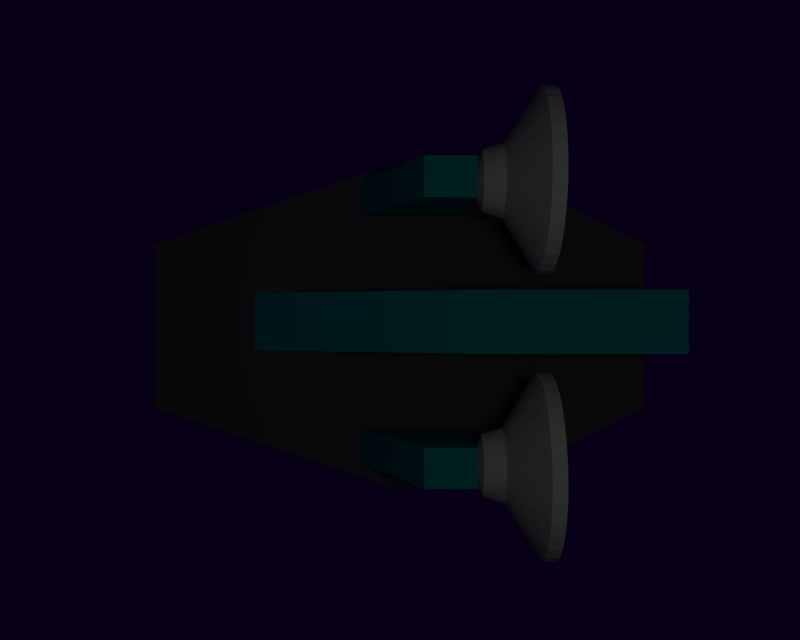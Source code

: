 # Source: untitled.blend  (saved by Blender 2.60.0; exported with 4.5.12 LTS)
import bpy
from mathutils import Matrix  # noqa: F401  (used for matrix-valued properties, if any)

bpy.ops.wm.read_factory_settings(use_empty=True)
scene = bpy.context.scene
scene.name = 'Scene'

# ---- collections
col_collection_1 = bpy.data.collections.new('Collection 1'); scene.collection.children.link(col_collection_1)

# ---- materials (node trees are filled in below, after node groups)
mat_material = bpy.data.materials.new('Material')
mat_material.alpha_threshold = 0.0
mat_material.use_transparent_shadow = False
mat_material.preview_render_type = 'CUBE'
mat_material.diffuse_color = (0.0, 0.3264, 0.2851, 1.0)
mat_material.roughness = 0.5
mat_material.line_color = (0.0, 0.0, 0.0, 1.0)
mat_radar = bpy.data.materials.new('radar')
mat_radar.alpha_threshold = 0.0
mat_radar.use_transparent_shadow = False
mat_radar.diffuse_color = (0.474, 0.5596, 0.417, 1.0)
mat_radar.roughness = 0.5
mat_radar.line_color = (0.0, 0.0, 0.0, 1.0)
mat_guntip = bpy.data.materials.new('guntip')
mat_guntip.alpha_threshold = 0.0
mat_guntip.use_transparent_shadow = False
mat_guntip.diffuse_color = (0.0, 0.02099, 0.8, 1.0)
mat_guntip.roughness = 0.5
mat_guntip.line_color = (0.0, 0.0, 0.0, 1.0)
mat_material2 = bpy.data.materials.new('material2')
mat_material2.alpha_threshold = 0.0
mat_material2.use_transparent_shadow = False
mat_material2.diffuse_color = (0.09462, 0.09462, 0.09462, 1.0)
mat_material2.roughness = 0.5
mat_material2.line_color = (0.0, 0.0, 0.0, 1.0)

# ---- material node trees

# ---- world
world_world = bpy.data.worlds.new('World'); scene.world = world_world
world_world.color = (0.002125, 0.0, 0.008023)
world_world.use_sun_shadow = False
world_world.sun_shadow_jitter_overblur = 0.0
world_world.cycles.sampling_method = 'MANUAL'
world_world.cycles.sample_map_resolution = 256

# ---- cameras
cam_camera_001 = bpy.data.cameras.new('Camera.001')
cam_camera_001.clip_end = 100.0
cam_camera_001.lens = 35.0
cam_camera_001.dof.focus_distance = 0.0
cam_camera_001.dof.aperture_fstop = 128.0
cam_camera = bpy.data.cameras.new('Camera')
cam_camera.clip_end = 100.0
cam_camera.lens = 35.0
cam_camera.ortho_scale = 7.314
cam_camera.dof.focus_distance = 0.0
cam_camera.dof.aperture_fstop = 128.0

# ---- lights
light_lamp = bpy.data.lights.new('Lamp', 'POINT')
light_lamp.transmission_factor = 0.0
light_lamp.cutoff_distance = 30.0
light_lamp.energy = 100.0
light_lamp.shadow_buffer_clip_start = 1.001
light_lamp.shadow_soft_size = 1.0
light_lamp.shadow_maximum_resolution = 0.006
light_lamp.use_absolute_resolution = True
light_lamp.cycles.use_multiple_importance_sampling = False

# ---- meshes
me_cube_001 = bpy.data.meshes.new('Cube.001')
me_cube_001.from_pydata([(-1.767, -3.084, 4.144), (-1.767, -1.13, 4.144), (-2.255, -1.13, 4.144), (-3.72, -1.619, 4.144), (-3.72, -2.595, 4.144), (-2.255, -3.084, 4.144), (-0.7899, -1.619, 4.144), (-0.7899, -2.595, 4.144), (-0.7899, -2.595, 3.804), (-0.7899, -1.619, 3.804), (-2.255, -3.084, 3.804), (-3.72, -2.595, 3.804), (-3.72, -1.619, 3.804), (-2.255, -1.13, 3.804), (-1.767, -1.13, 3.804), (-1.767, -3.084, 3.804), (-0.7197, -1.911, 3.693), (-0.7197, -2.253, 3.693), (-1.696, -2.253, 3.693), (-1.696, -1.911, 3.693), (-0.7197, -1.911, 4.67), (-0.7197, -2.253, 4.67), (-1.696, -2.253, 4.67), (-1.696, -1.911, 4.67), (-3.255, -1.911, 4.093), (-3.255, -2.253, 4.093), (-1.855, -2.719, 4.13), (-1.855, -2.929, 4.13), (-2.486, -2.929, 4.13), (-2.486, -2.719, 4.13), (-1.855, -2.719, 4.849), (-1.855, -2.929, 4.849), (-2.126, -2.929, 4.849), (-2.126, -2.719, 4.849), (-1.824, -2.827, 4.577), (-1.824, -2.795, 4.58), (-1.824, -2.765, 4.59), (-1.825, -2.737, 4.605), (-1.825, -2.713, 4.625), (-1.825, -2.693, 4.649), (-1.826, -2.678, 4.677), (-1.826, -2.668, 4.707), (-1.827, -2.665, 4.739), (-1.827, -2.668, 4.77), (-1.828, -2.678, 4.801), (-1.828, -2.693, 4.829), (-1.829, -2.713, 4.853), (-1.829, -2.737, 4.873), (-1.829, -2.765, 4.888), (-1.829, -2.795, 4.897), (-1.829, -2.827, 4.9), (-1.829, -2.858, 4.897), (-1.829, -2.889, 4.888), (-1.828, -2.917, 4.873), (-1.828, -2.941, 4.853), (-1.828, -2.961, 4.829), (-1.827, -2.976, 4.801), (-1.827, -2.985, 4.77), (-1.826, -2.988, 4.739), (-1.826, -2.985, 4.707), (-1.825, -2.976, 4.677), (-1.825, -2.961, 4.649), (-1.825, -2.941, 4.625), (-1.824, -2.917, 4.605), (-1.824, -2.889, 4.59), (-1.824, -2.858, 4.58), (-1.905, -2.836, 4.734), (-1.714, -2.867, 4.547), (-1.714, -2.904, 4.558), (-1.714, -2.938, 4.576), (-1.715, -2.968, 4.6), (-1.715, -2.992, 4.63), (-1.716, -3.011, 4.664), (-1.716, -3.022, 4.701), (-1.717, -3.026, 4.74), (-1.717, -3.022, 4.778), (-1.718, -3.011, 4.815), (-1.718, -2.992, 4.849), (-1.719, -2.968, 4.879), (-1.719, -2.938, 4.903), (-1.72, -2.904, 4.922), (-1.72, -2.867, 4.933), (-1.72, -2.829, 4.937), (-1.72, -2.79, 4.933), (-1.72, -2.753, 4.922), (-1.72, -2.719, 4.903), (-1.72, -2.689, 4.879), (-1.719, -2.665, 4.849), (-1.719, -2.647, 4.815), (-1.718, -2.636, 4.778), (-1.718, -2.632, 4.74), (-1.717, -2.636, 4.701), (-1.716, -2.647, 4.664), (-1.716, -2.665, 4.63), (-1.715, -2.689, 4.6), (-1.715, -2.719, 4.576), (-1.715, -2.753, 4.558), (-1.714, -2.79, 4.547), (-1.714, -2.829, 4.543), (-1.535, -2.828, 4.261), (-1.535, -2.734, 4.271), (-1.536, -2.644, 4.298), (-1.537, -2.561, 4.342), (-1.538, -2.488, 4.402), (-1.539, -2.428, 4.475), (-1.54, -2.384, 4.558), (-1.542, -2.356, 4.648), (-1.543, -2.347, 4.742), (-1.545, -2.356, 4.836), (-1.546, -2.384, 4.926), (-1.547, -2.428, 5.01), (-1.548, -2.488, 5.082), (-1.549, -2.561, 5.142), (-1.549, -2.644, 5.187), (-1.549, -2.734, 5.214), (-1.549, -2.828, 5.223), (-1.549, -2.922, 5.214), (-1.548, -3.012, 5.187), (-1.547, -3.096, 5.142), (-1.546, -3.168, 5.082), (-1.545, -3.228, 5.01), (-1.544, -3.273, 4.926), (-1.542, -3.3, 4.836), (-1.541, -3.309, 4.742), (-1.539, -3.3, 4.648), (-1.538, -3.273, 4.558), (-1.537, -3.228, 4.475), (-1.536, -3.168, 4.402), (-1.535, -3.096, 4.342), (-1.535, -3.012, 4.298), (-1.535, -2.922, 4.271), (-1.463, -2.922, 4.272), (-1.463, -3.012, 4.299), (-1.464, -3.095, 4.343), (-1.464, -3.168, 4.403), (-1.465, -3.228, 4.476), (-1.467, -3.273, 4.559), (-1.468, -3.3, 4.65), (-1.469, -3.309, 4.743), (-1.471, -3.3, 4.837), (-1.472, -3.273, 4.927), (-1.474, -3.228, 5.011), (-1.475, -3.168, 5.084), (-1.476, -3.095, 5.143), (-1.477, -3.012, 5.188), (-1.477, -2.922, 5.215), (-1.478, -2.828, 5.224), (-1.478, -2.734, 5.215), (-1.478, -2.644, 5.188), (-1.477, -2.561, 5.143), (-1.476, -2.488, 5.084), (-1.475, -2.428, 5.011), (-1.474, -2.384, 4.927), (-1.473, -2.356, 4.837), (-1.472, -2.347, 4.743), (-1.47, -2.356, 4.65), (-1.469, -2.384, 4.559), (-1.467, -2.428, 4.476), (-1.466, -2.488, 4.403), (-1.465, -2.561, 4.343), (-1.464, -2.644, 4.299), (-1.464, -2.734, 4.272), (-1.463, -2.828, 4.262), (-1.624, -2.821, 4.572), (-1.624, -2.787, 4.575), (-1.625, -2.755, 4.585), (-1.625, -2.725, 4.601), (-1.625, -2.699, 4.622), (-1.626, -2.678, 4.649), (-1.626, -2.662, 4.678), (-1.627, -2.652, 4.711), (-1.627, -2.649, 4.744), (-1.628, -2.652, 4.778), (-1.628, -2.662, 4.81), (-1.629, -2.678, 4.84), (-1.629, -2.699, 4.866), (-1.629, -2.725, 4.887), (-1.629, -2.755, 4.903), (-1.629, -2.787, 4.913), (-1.629, -2.821, 4.916), (-1.629, -2.855, 4.913), (-1.629, -2.887, 4.903), (-1.629, -2.917, 4.887), (-1.628, -2.943, 4.866), (-1.628, -2.964, 4.84), (-1.627, -2.98, 4.81), (-1.627, -2.99, 4.778), (-1.626, -2.993, 4.744), (-1.626, -2.99, 4.711), (-1.625, -2.98, 4.678), (-1.625, -2.964, 4.649), (-1.625, -2.943, 4.622), (-1.624, -2.917, 4.601), (-1.624, -2.887, 4.585), (-1.624, -2.855, 4.575), (-1.627, -2.821, 4.744), (-1.627, -1.342, 4.744), (-1.624, -1.375, 4.575), (-1.624, -1.407, 4.585), (-1.624, -1.437, 4.601), (-1.625, -1.463, 4.622), (-1.625, -1.485, 4.649), (-1.625, -1.501, 4.678), (-1.626, -1.51, 4.711), (-1.626, -1.514, 4.744), (-1.627, -1.51, 4.778), (-1.627, -1.501, 4.81), (-1.628, -1.485, 4.84), (-1.628, -1.463, 4.866), (-1.629, -1.437, 4.887), (-1.629, -1.407, 4.903), (-1.629, -1.375, 4.913), (-1.629, -1.342, 4.916), (-1.629, -1.308, 4.913), (-1.629, -1.276, 4.903), (-1.629, -1.246, 4.887), (-1.629, -1.22, 4.866), (-1.629, -1.199, 4.84), (-1.628, -1.183, 4.81), (-1.628, -1.173, 4.778), (-1.627, -1.17, 4.744), (-1.627, -1.173, 4.711), (-1.626, -1.183, 4.678), (-1.626, -1.199, 4.649), (-1.625, -1.22, 4.622), (-1.625, -1.246, 4.601), (-1.625, -1.276, 4.585), (-1.624, -1.308, 4.575), (-1.624, -1.342, 4.572), (-1.463, -1.349, 4.262), (-1.464, -1.255, 4.272), (-1.464, -1.165, 4.299), (-1.465, -1.081, 4.343), (-1.466, -1.009, 4.403), (-1.467, -0.9488, 4.476), (-1.469, -0.9043, 4.559), (-1.47, -0.8769, 4.65), (-1.472, -0.8677, 4.743), (-1.473, -0.8769, 4.837), (-1.474, -0.9043, 4.927), (-1.475, -0.9488, 5.011), (-1.476, -1.009, 5.084), (-1.477, -1.082, 5.143), (-1.478, -1.165, 5.188), (-1.478, -1.255, 5.215), (-1.478, -1.349, 5.224), (-1.477, -1.443, 5.215), (-1.477, -1.533, 5.188), (-1.476, -1.616, 5.143), (-1.475, -1.689, 5.084), (-1.474, -1.749, 5.011), (-1.472, -1.793, 4.927), (-1.471, -1.821, 4.837), (-1.469, -1.83, 4.743), (-1.468, -1.821, 4.65), (-1.467, -1.793, 4.559), (-1.465, -1.749, 4.476), (-1.464, -1.689, 4.403), (-1.464, -1.616, 4.343), (-1.463, -1.533, 4.299), (-1.463, -1.443, 4.272), (-1.535, -1.443, 4.271), (-1.535, -1.533, 4.298), (-1.535, -1.616, 4.342), (-1.536, -1.689, 4.402), (-1.537, -1.749, 4.475), (-1.538, -1.793, 4.558), (-1.539, -1.821, 4.648), (-1.541, -1.83, 4.742), (-1.542, -1.821, 4.836), (-1.544, -1.793, 4.926), (-1.545, -1.749, 5.01), (-1.546, -1.689, 5.082), (-1.547, -1.616, 5.142), (-1.548, -1.533, 5.187), (-1.549, -1.443, 5.214), (-1.549, -1.349, 5.223), (-1.549, -1.255, 5.214), (-1.549, -1.165, 5.187), (-1.549, -1.082, 5.142), (-1.548, -1.009, 5.082), (-1.547, -0.9489, 5.01), (-1.546, -0.9045, 4.926), (-1.545, -0.8771, 4.836), (-1.543, -0.8679, 4.742), (-1.542, -0.8771, 4.648), (-1.54, -0.9045, 4.558), (-1.539, -0.9489, 4.475), (-1.538, -1.009, 4.402), (-1.537, -1.082, 4.342), (-1.536, -1.165, 4.298), (-1.535, -1.255, 4.271), (-1.535, -1.349, 4.261), (-1.714, -1.349, 4.543), (-1.714, -1.311, 4.547), (-1.715, -1.274, 4.558), (-1.715, -1.24, 4.576), (-1.715, -1.21, 4.6), (-1.716, -1.186, 4.63), (-1.716, -1.167, 4.664), (-1.717, -1.156, 4.701), (-1.718, -1.152, 4.74), (-1.718, -1.156, 4.778), (-1.719, -1.167, 4.815), (-1.719, -1.186, 4.849), (-1.72, -1.21, 4.879), (-1.72, -1.24, 4.903), (-1.72, -1.274, 4.922), (-1.72, -1.311, 4.933), (-1.72, -1.349, 4.937), (-1.72, -1.388, 4.933), (-1.72, -1.425, 4.922), (-1.719, -1.459, 4.903), (-1.719, -1.489, 4.879), (-1.718, -1.513, 4.849), (-1.718, -1.531, 4.815), (-1.717, -1.543, 4.778), (-1.717, -1.546, 4.74), (-1.716, -1.543, 4.701), (-1.716, -1.531, 4.664), (-1.715, -1.513, 4.63), (-1.715, -1.489, 4.6), (-1.714, -1.459, 4.576), (-1.714, -1.425, 4.558), (-1.714, -1.388, 4.547), (-1.905, -1.357, 4.734), (-1.824, -1.379, 4.58), (-1.824, -1.409, 4.59), (-1.824, -1.437, 4.605), (-1.825, -1.462, 4.625), (-1.825, -1.482, 4.649), (-1.825, -1.497, 4.677), (-1.826, -1.506, 4.707), (-1.826, -1.509, 4.739), (-1.827, -1.506, 4.77), (-1.827, -1.497, 4.801), (-1.828, -1.482, 4.829), (-1.828, -1.462, 4.853), (-1.828, -1.437, 4.873), (-1.829, -1.409, 4.888), (-1.829, -1.379, 4.897), (-1.829, -1.348, 4.9), (-1.829, -1.316, 4.897), (-1.829, -1.286, 4.888), (-1.829, -1.258, 4.873), (-1.829, -1.233, 4.853), (-1.828, -1.213, 4.829), (-1.828, -1.198, 4.801), (-1.827, -1.189, 4.77), (-1.827, -1.186, 4.739), (-1.826, -1.189, 4.707), (-1.826, -1.198, 4.677), (-1.825, -1.213, 4.649), (-1.825, -1.233, 4.625), (-1.825, -1.258, 4.605), (-1.824, -1.286, 4.59), (-1.824, -1.316, 4.58), (-1.824, -1.347, 4.577), (-2.126, -1.239, 4.849), (-2.126, -1.45, 4.849), (-1.855, -1.45, 4.849), (-1.855, -1.239, 4.849), (-2.486, -1.239, 4.13), (-2.486, -1.45, 4.13), (-1.855, -1.45, 4.13), (-1.855, -1.239, 4.13)], [], [(0, 1, 2, 5), (3, 4, 5, 2), (7, 0, 1, 6), (0, 7, 8, 15), (7, 6, 9, 8), (6, 1, 14, 9), (0, 5, 10, 15), (5, 4, 11, 10), (4, 3, 12, 11), (3, 2, 13, 12), (2, 1, 14, 13), (13, 14, 15, 10), (10, 11, 12, 13), (8, 9, 14, 15), (18, 19, 16, 17), (20, 23, 22, 21), (16, 20, 21, 17), (17, 21, 22, 18), (18, 22, 23, 19), (19, 23, 20, 16), (23, 22, 25, 24), (18, 25, 22), (19, 23, 24), (28, 29, 26, 27), (30, 33, 32, 31), (26, 30, 31, 27), (27, 31, 32, 28), (28, 32, 33, 29), (29, 33, 30, 26), (66, 35, 34), (66, 36, 35), (66, 37, 36), (66, 38, 37), (66, 39, 38), (66, 40, 39), (66, 41, 40), (66, 42, 41), (66, 43, 42), (66, 44, 43), (66, 45, 44), (66, 46, 45), (66, 47, 46), (66, 48, 47), (66, 49, 48), (66, 50, 49), (66, 51, 50), (66, 52, 51), (66, 53, 52), (66, 54, 53), (66, 55, 54), (66, 56, 55), (66, 57, 56), (66, 58, 57), (66, 59, 58), (66, 60, 59), (66, 61, 60), (66, 62, 61), (66, 63, 62), (66, 64, 63), (66, 65, 64), (66, 34, 65), (65, 34, 98, 67), (64, 65, 67, 68), (63, 64, 68, 69), (62, 63, 69, 70), (61, 62, 70, 71), (60, 61, 71, 72), (59, 60, 72, 73), (58, 59, 73, 74), (57, 58, 74, 75), (56, 57, 75, 76), (55, 56, 76, 77), (54, 55, 77, 78), (53, 54, 78, 79), (52, 53, 79, 80), (51, 52, 80, 81), (50, 51, 81, 82), (49, 50, 82, 83), (48, 49, 83, 84), (47, 48, 84, 85), (46, 47, 85, 86), (45, 46, 86, 87), (44, 45, 87, 88), (43, 44, 88, 89), (42, 43, 89, 90), (41, 42, 90, 91), (40, 41, 91, 92), (39, 40, 92, 93), (38, 39, 93, 94), (37, 38, 94, 95), (36, 37, 95, 96), (35, 36, 96, 97), (34, 35, 97, 98), (98, 97, 100, 99), (97, 96, 101, 100), (96, 95, 102, 101), (95, 94, 103, 102), (94, 93, 104, 103), (93, 92, 105, 104), (92, 91, 106, 105), (91, 90, 107, 106), (90, 89, 108, 107), (89, 88, 109, 108), (88, 87, 110, 109), (87, 86, 111, 110), (86, 85, 112, 111), (85, 84, 113, 112), (84, 83, 114, 113), (83, 82, 115, 114), (82, 81, 116, 115), (81, 80, 117, 116), (80, 79, 118, 117), (79, 78, 119, 118), (78, 77, 120, 119), (77, 76, 121, 120), (76, 75, 122, 121), (75, 74, 123, 122), (74, 73, 124, 123), (73, 72, 125, 124), (72, 71, 126, 125), (71, 70, 127, 126), (70, 69, 128, 127), (69, 68, 129, 128), (68, 67, 130, 129), (67, 98, 99, 130), (130, 99, 162, 131), (129, 130, 131, 132), (128, 129, 132, 133), (127, 128, 133, 134), (126, 127, 134, 135), (125, 126, 135, 136), (124, 125, 136, 137), (123, 124, 137, 138), (122, 123, 138, 139), (121, 122, 139, 140), (120, 121, 140, 141), (119, 120, 141, 142), (118, 119, 142, 143), (117, 118, 143, 144), (116, 117, 144, 145), (115, 116, 145, 146), (114, 115, 146, 147), (113, 114, 147, 148), (112, 113, 148, 149), (111, 112, 149, 150), (110, 111, 150, 151), (109, 110, 151, 152), (108, 109, 152, 153), (107, 108, 153, 154), (106, 107, 154, 155), (105, 106, 155, 156), (104, 105, 156, 157), (103, 104, 157, 158), (102, 103, 158, 159), (101, 102, 159, 160), (100, 101, 160, 161), (99, 100, 161, 162), (162, 161, 164, 163), (161, 160, 165, 164), (160, 159, 166, 165), (159, 158, 167, 166), (158, 157, 168, 167), (157, 156, 169, 168), (156, 155, 170, 169), (155, 154, 171, 170), (154, 153, 172, 171), (153, 152, 173, 172), (152, 151, 174, 173), (151, 150, 175, 174), (150, 149, 176, 175), (149, 148, 177, 176), (148, 147, 178, 177), (147, 146, 179, 178), (146, 145, 180, 179), (145, 144, 181, 180), (144, 143, 182, 181), (143, 142, 183, 182), (142, 141, 184, 183), (141, 140, 185, 184), (140, 139, 186, 185), (139, 138, 187, 186), (138, 137, 188, 187), (137, 136, 189, 188), (136, 135, 190, 189), (135, 134, 191, 190), (134, 133, 192, 191), (133, 132, 193, 192), (132, 131, 194, 193), (131, 162, 163, 194), (195, 163, 164), (195, 164, 165), (195, 165, 166), (195, 166, 167), (195, 167, 168), (195, 168, 169), (195, 169, 170), (195, 170, 171), (195, 171, 172), (195, 172, 173), (195, 173, 174), (195, 174, 175), (195, 175, 176), (195, 176, 177), (195, 177, 178), (195, 178, 179), (195, 179, 180), (195, 180, 181), (195, 181, 182), (195, 182, 183), (195, 183, 184), (195, 184, 185), (195, 185, 186), (195, 186, 187), (195, 187, 188), (195, 188, 189), (195, 189, 190), (195, 190, 191), (195, 191, 192), (195, 192, 193), (195, 193, 194), (195, 194, 163), (196, 197, 228), (196, 198, 197), (196, 199, 198), (196, 200, 199), (196, 201, 200), (196, 202, 201), (196, 203, 202), (196, 204, 203), (196, 205, 204), (196, 206, 205), (196, 207, 206), (196, 208, 207), (196, 209, 208), (196, 210, 209), (196, 211, 210), (196, 212, 211), (196, 213, 212), (196, 214, 213), (196, 215, 214), (196, 216, 215), (196, 217, 216), (196, 218, 217), (196, 219, 218), (196, 220, 219), (196, 221, 220), (196, 222, 221), (196, 223, 222), (196, 224, 223), (196, 225, 224), (196, 226, 225), (196, 227, 226), (196, 228, 227), (260, 229, 228, 197), (259, 260, 197, 198), (258, 259, 198, 199), (257, 258, 199, 200), (256, 257, 200, 201), (255, 256, 201, 202), (254, 255, 202, 203), (253, 254, 203, 204), (252, 253, 204, 205), (251, 252, 205, 206), (250, 251, 206, 207), (249, 250, 207, 208), (248, 249, 208, 209), (247, 248, 209, 210), (246, 247, 210, 211), (245, 246, 211, 212), (244, 245, 212, 213), (243, 244, 213, 214), (242, 243, 214, 215), (241, 242, 215, 216), (240, 241, 216, 217), (239, 240, 217, 218), (238, 239, 218, 219), (237, 238, 219, 220), (236, 237, 220, 221), (235, 236, 221, 222), (234, 235, 222, 223), (233, 234, 223, 224), (232, 233, 224, 225), (231, 232, 225, 226), (230, 231, 226, 227), (229, 230, 227, 228), (292, 291, 230, 229), (291, 290, 231, 230), (290, 289, 232, 231), (289, 288, 233, 232), (288, 287, 234, 233), (287, 286, 235, 234), (286, 285, 236, 235), (285, 284, 237, 236), (284, 283, 238, 237), (283, 282, 239, 238), (282, 281, 240, 239), (281, 280, 241, 240), (280, 279, 242, 241), (279, 278, 243, 242), (278, 277, 244, 243), (277, 276, 245, 244), (276, 275, 246, 245), (275, 274, 247, 246), (274, 273, 248, 247), (273, 272, 249, 248), (272, 271, 250, 249), (271, 270, 251, 250), (270, 269, 252, 251), (269, 268, 253, 252), (268, 267, 254, 253), (267, 266, 255, 254), (266, 265, 256, 255), (265, 264, 257, 256), (264, 263, 258, 257), (263, 262, 259, 258), (262, 261, 260, 259), (261, 292, 229, 260), (324, 293, 292, 261), (323, 324, 261, 262), (322, 323, 262, 263), (321, 322, 263, 264), (320, 321, 264, 265), (319, 320, 265, 266), (318, 319, 266, 267), (317, 318, 267, 268), (316, 317, 268, 269), (315, 316, 269, 270), (314, 315, 270, 271), (313, 314, 271, 272), (312, 313, 272, 273), (311, 312, 273, 274), (310, 311, 274, 275), (309, 310, 275, 276), (308, 309, 276, 277), (307, 308, 277, 278), (306, 307, 278, 279), (305, 306, 279, 280), (304, 305, 280, 281), (303, 304, 281, 282), (302, 303, 282, 283), (301, 302, 283, 284), (300, 301, 284, 285), (299, 300, 285, 286), (298, 299, 286, 287), (297, 298, 287, 288), (296, 297, 288, 289), (295, 296, 289, 290), (294, 295, 290, 291), (293, 294, 291, 292), (357, 356, 294, 293), (356, 355, 295, 294), (355, 354, 296, 295), (354, 353, 297, 296), (353, 352, 298, 297), (352, 351, 299, 298), (351, 350, 300, 299), (350, 349, 301, 300), (349, 348, 302, 301), (348, 347, 303, 302), (347, 346, 304, 303), (346, 345, 305, 304), (345, 344, 306, 305), (344, 343, 307, 306), (343, 342, 308, 307), (342, 341, 309, 308), (341, 340, 310, 309), (340, 339, 311, 310), (339, 338, 312, 311), (338, 337, 313, 312), (337, 336, 314, 313), (336, 335, 315, 314), (335, 334, 316, 315), (334, 333, 317, 316), (333, 332, 318, 317), (332, 331, 319, 318), (331, 330, 320, 319), (330, 329, 321, 320), (329, 328, 322, 321), (328, 327, 323, 322), (327, 326, 324, 323), (326, 357, 293, 324), (325, 357, 326), (325, 326, 327), (325, 327, 328), (325, 328, 329), (325, 329, 330), (325, 330, 331), (325, 331, 332), (325, 332, 333), (325, 333, 334), (325, 334, 335), (325, 335, 336), (325, 336, 337), (325, 337, 338), (325, 338, 339), (325, 339, 340), (325, 340, 341), (325, 341, 342), (325, 342, 343), (325, 343, 344), (325, 344, 345), (325, 345, 346), (325, 346, 347), (325, 347, 348), (325, 348, 349), (325, 349, 350), (325, 350, 351), (325, 351, 352), (325, 352, 353), (325, 353, 354), (325, 354, 355), (325, 355, 356), (325, 356, 357), (362, 358, 361, 365), (363, 359, 358, 362), (364, 360, 359, 363), (365, 361, 360, 364), (361, 358, 359, 360), (363, 362, 365, 364)])
me_cube_001.polygons.foreach_set('material_index', [3, 3, 3, 3, 3, 3, 3, 3, 3, 3, 3, 3, 3, 3, 0, 0, 0, 0, 0, 0, 0, 0, 0, 0, 0, 0, 0, 0, 0, 1, 1, 1, 1, 1, 1, 1, 1, 1, 1, 1, 1, 1, 1, 1, 1, 1, 1, 1, 1, 1, 1, 1, 1, 1, 1, 1, 1, 1, 1, 1, 1, 1, 1, 1, 1, 1, 1, 1, 1, 1, 1, 1, 1, 1, 1, 1, 1, 1, 1, 1, 1, 1, 1, 1, 1, 1, 1, 1, 1, 1, 1, 1, 1, 1, 1, 1, 1, 1, 1, 1, 1, 1, 1, 1, 1, 1, 1, 1, 1, 1, 1, 1, 1, 1, 1, 1, 1, 1, 1, 1, 1, 1, 1, 1, 1, 1, 1, 1, 1, 1, 1, 1, 1, 1, 1, 1, 1, 1, 1, 1, 1, 1, 1, 1, 1, 1, 1, 1, 1, 1, 1, 1, 1, 1, 1, 1, 1, 1, 1, 1, 1, 1, 1, 1, 1, 1, 1, 1, 1, 1, 1, 1, 1, 1, 1, 1, 1, 1, 1, 1, 1, 1, 1, 1, 1, 1, 1, 1, 1, 1, 1, 1, 1, 1, 1, 1, 1, 1, 1, 1, 1, 1, 1, 1, 1, 1, 1, 1, 1, 1, 1, 1, 1, 1, 1, 1, 1, 1, 1, 1, 1, 1, 1, 1, 1, 1, 1, 1, 1, 1, 1, 1, 1, 1, 1, 1, 1, 1, 1, 1, 1, 1, 1, 1, 1, 1, 1, 1, 1, 1, 1, 1, 1, 1, 1, 1, 1, 1, 1, 1, 1, 1, 1, 1, 1, 1, 1, 1, 1, 1, 1, 1, 1, 1, 1, 1, 1, 1, 1, 1, 1, 1, 1, 1, 1, 1, 1, 1, 1, 1, 1, 1, 1, 1, 1, 1, 1, 1, 1, 1, 1, 1, 1, 1, 1, 1, 1, 1, 1, 1, 1, 1, 1, 1, 1, 1, 1, 1, 1, 1, 1, 1, 1, 1, 1, 1, 1, 1, 1, 1, 1, 1, 1, 1, 1, 1, 1, 1, 1, 1, 1, 1, 1, 1, 1, 1, 1, 1, 1, 1, 1, 1, 1, 1, 1, 1, 1, 1, 1, 1, 1, 1, 1, 1, 1, 1, 1, 1, 1, 1, 1, 1, 1, 1, 1, 1, 1, 1, 1, 1, 1, 1, 1, 1, 1, 1, 1, 1, 1, 1, 1, 1, 1, 1, 1, 1, 1, 1, 1, 1, 1, 1, 1, 1, 1, 1, 1, 1, 1, 1, 1, 1, 1, 0, 0, 0, 0, 0, 0])
me_cube_001.materials.append(mat_material)
me_cube_001.materials.append(mat_radar)
me_cube_001.materials.append(mat_guntip)
me_cube_001.materials.append(mat_material2)
me_cube_001.use_remesh_preserve_volume = False
me_cube_001.use_remesh_preserve_attributes = False
me_cube_001.use_mirror_vertex_groups = False
me_cube_001.update()

# ---- objects
ob_cube = bpy.data.objects.new('Cube', me_cube_001)
ob_camera_001 = bpy.data.objects.new('Camera.001', cam_camera_001)
ob_lamp = bpy.data.objects.new('Lamp', light_lamp)
ob_camera = bpy.data.objects.new('Camera', cam_camera)

# ---- transforms, parenting, visibility, modifiers, constraints
ob_cube.location = (2.617, 2.315, -1.486)
ob_cube.scale = (2.048, 2.048, 2.048)
ob_cube.lineart.crease_threshold = 0.0
ob_camera_001.location = (-1.99, -1.929, 16.51)
ob_camera_001.lineart.crease_threshold = 0.0
ob_lamp.location = (-0.9228, -1.937, 16.25)
ob_lamp.rotation_euler = (0.6503, 0.05522, 1.866)
ob_lamp.lock_rotations_4d = False
ob_lamp.empty_display_type = 'ARROWS'
ob_lamp.color = (0.0, 0.0, 0.0, 0.0)
ob_lamp.lineart.crease_threshold = 0.0
ob_camera.location = (3.903, -6.429, 9.953)
ob_camera.rotation_euler = (1.109, 0.01082, 0.8149)
ob_camera.lock_rotations_4d = False
ob_camera.empty_display_type = 'ARROWS'
ob_camera.color = (0.0, 0.0, 0.0, 0.0)
ob_camera.display_type = 'WIRE'
ob_camera.lineart.crease_threshold = 0.0

# ---- collection membership
col_collection_1.objects.link(ob_cube)
col_collection_1.objects.link(ob_camera_001)
col_collection_1.objects.link(ob_lamp)
col_collection_1.objects.link(ob_camera)

# ---- scene / render settings (as saved in the file)
scene.camera = ob_camera_001
scene.frame_start = 1; scene.frame_end = 1; scene.frame_set(7)
scene.render.engine = 'BLENDER_EEVEE_NEXT'
scene.render.image_settings.compression = 90
scene.render.resolution_x = 45
scene.render.resolution_y = 36
scene.render.dither_intensity = 0.0
scene.render.bake_margin = 2
scene.render.bake_bias = 0.0
scene.cycles.use_denoising = False
scene.cycles.samples = 10
scene.cycles.sampling_pattern = 'TABULATED_SOBOL'
scene.cycles.light_sampling_threshold = 0.0
scene.cycles.use_adaptive_sampling = False
scene.cycles.use_light_tree = False
scene.cycles.blur_glossy = 0.0
scene.cycles.volume_bounces = 1
scene.cycles.pixel_filter_type = 'GAUSSIAN'
scene.cycles.sample_clamp_indirect = 0.0
scene.view_settings.view_transform = 'Standard'
bpy.context.view_layer.update()
